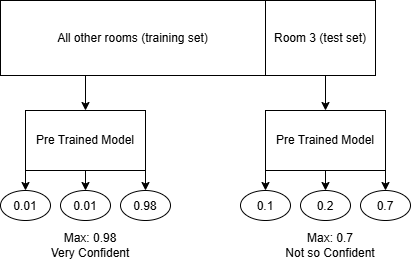

The diagram above was exported from draw.io. Its source (the exported page's mxGraphModel, read from the mxfile embedded in the PNG):
<mxGraphModel dx="1030" dy="658" grid="1" gridSize="10" guides="1" tooltips="1" connect="1" arrows="1" fold="1" page="1" pageScale="1" pageWidth="850" pageHeight="1100" math="0" shadow="0">
  <root>
    <mxCell id="0" />
    <mxCell id="1" parent="0" />
    <mxCell id="5QCWLSWAWs-KwySj7_CI-19" edge="1" parent="1" source="5QCWLSWAWs-KwySj7_CI-5" style="edgeStyle=orthogonalEdgeStyle;rounded=0;orthogonalLoop=1;jettySize=auto;html=1;exitX=0.25;exitY=1;exitDx=0;exitDy=0;entryX=0.5;entryY=0;entryDx=0;entryDy=0;defaultLabelBackgroundColor=page;labelPadding=0 4;" target="5QCWLSWAWs-KwySj7_CI-7">
      <mxGeometry relative="1" as="geometry" />
    </mxCell>
    <mxCell id="5QCWLSWAWs-KwySj7_CI-5" parent="1" style="rounded=0;whiteSpace=wrap;html=1;" value="All other rooms (training set)" vertex="1">
      <mxGeometry height="75" width="265" x="310" y="120" as="geometry" />
    </mxCell>
    <mxCell id="5QCWLSWAWs-KwySj7_CI-20" edge="1" parent="1" source="5QCWLSWAWs-KwySj7_CI-6" style="edgeStyle=orthogonalEdgeStyle;rounded=0;orthogonalLoop=1;jettySize=auto;html=1;exitX=0.5;exitY=1;exitDx=0;exitDy=0;entryX=0.5;entryY=0;entryDx=0;entryDy=0;defaultLabelBackgroundColor=page;labelPadding=0 4;" target="5QCWLSWAWs-KwySj7_CI-11">
      <mxGeometry relative="1" as="geometry" />
    </mxCell>
    <mxCell id="5QCWLSWAWs-KwySj7_CI-6" parent="1" style="rounded=0;whiteSpace=wrap;html=1;" value="Room 3 (test set)" vertex="1">
      <mxGeometry height="75" width="110" x="575" y="120" as="geometry" />
    </mxCell>
    <mxCell id="5QCWLSWAWs-KwySj7_CI-21" edge="1" parent="1" source="5QCWLSWAWs-KwySj7_CI-7" style="edgeStyle=orthogonalEdgeStyle;rounded=0;orthogonalLoop=1;jettySize=auto;html=1;exitX=0.25;exitY=1;exitDx=0;exitDy=0;entryX=0.5;entryY=0;entryDx=0;entryDy=0;defaultLabelBackgroundColor=page;labelPadding=0 4;" target="5QCWLSWAWs-KwySj7_CI-8">
      <mxGeometry relative="1" as="geometry" />
    </mxCell>
    <mxCell id="5QCWLSWAWs-KwySj7_CI-22" edge="1" parent="1" source="5QCWLSWAWs-KwySj7_CI-7" style="edgeStyle=orthogonalEdgeStyle;rounded=0;orthogonalLoop=1;jettySize=auto;html=1;exitX=0.5;exitY=1;exitDx=0;exitDy=0;entryX=0.5;entryY=0;entryDx=0;entryDy=0;defaultLabelBackgroundColor=page;labelPadding=0 4;" target="5QCWLSWAWs-KwySj7_CI-9">
      <mxGeometry relative="1" as="geometry" />
    </mxCell>
    <mxCell id="5QCWLSWAWs-KwySj7_CI-27" edge="1" parent="1" source="5QCWLSWAWs-KwySj7_CI-7" style="edgeStyle=orthogonalEdgeStyle;rounded=0;orthogonalLoop=1;jettySize=auto;html=1;exitX=1;exitY=1;exitDx=0;exitDy=0;entryX=0.5;entryY=0;entryDx=0;entryDy=0;defaultLabelBackgroundColor=page;labelPadding=0 4;" target="5QCWLSWAWs-KwySj7_CI-10">
      <mxGeometry relative="1" as="geometry" />
    </mxCell>
    <mxCell id="5QCWLSWAWs-KwySj7_CI-7" parent="1" style="rounded=0;whiteSpace=wrap;html=1;" value="Pre Trained Model" vertex="1">
      <mxGeometry height="60" width="120" x="335" y="230" as="geometry" />
    </mxCell>
    <mxCell id="5QCWLSWAWs-KwySj7_CI-8" parent="1" style="ellipse;whiteSpace=wrap;html=1;shapeInside=1;" value="0.01" vertex="1">
      <mxGeometry height="30" width="50" x="310" y="310" as="geometry" />
    </mxCell>
    <mxCell id="5QCWLSWAWs-KwySj7_CI-9" parent="1" style="ellipse;whiteSpace=wrap;html=1;shapeInside=1;" value="0.01" vertex="1">
      <mxGeometry height="30" width="50" x="370" y="310" as="geometry" />
    </mxCell>
    <mxCell id="5QCWLSWAWs-KwySj7_CI-10" parent="1" style="ellipse;whiteSpace=wrap;html=1;shapeInside=1;" value="0.98" vertex="1">
      <mxGeometry height="30" width="50" x="430" y="310" as="geometry" />
    </mxCell>
    <mxCell id="5QCWLSWAWs-KwySj7_CI-24" edge="1" parent="1" source="5QCWLSWAWs-KwySj7_CI-11" style="edgeStyle=orthogonalEdgeStyle;rounded=0;orthogonalLoop=1;jettySize=auto;html=1;exitX=0.25;exitY=1;exitDx=0;exitDy=0;entryX=0.5;entryY=0;entryDx=0;entryDy=0;defaultLabelBackgroundColor=page;labelPadding=0 4;" target="5QCWLSWAWs-KwySj7_CI-12">
      <mxGeometry relative="1" as="geometry" />
    </mxCell>
    <mxCell id="5QCWLSWAWs-KwySj7_CI-25" edge="1" parent="1" source="5QCWLSWAWs-KwySj7_CI-11" style="edgeStyle=orthogonalEdgeStyle;rounded=0;orthogonalLoop=1;jettySize=auto;html=1;exitX=0.5;exitY=1;exitDx=0;exitDy=0;entryX=0.5;entryY=0;entryDx=0;entryDy=0;defaultLabelBackgroundColor=page;labelPadding=0 4;" target="5QCWLSWAWs-KwySj7_CI-13">
      <mxGeometry relative="1" as="geometry" />
    </mxCell>
    <mxCell id="5QCWLSWAWs-KwySj7_CI-26" edge="1" parent="1" source="5QCWLSWAWs-KwySj7_CI-11" style="edgeStyle=orthogonalEdgeStyle;rounded=0;orthogonalLoop=1;jettySize=auto;html=1;exitX=1;exitY=1;exitDx=0;exitDy=0;entryX=0.5;entryY=0;entryDx=0;entryDy=0;defaultLabelBackgroundColor=page;labelPadding=0 4;" target="5QCWLSWAWs-KwySj7_CI-14">
      <mxGeometry relative="1" as="geometry" />
    </mxCell>
    <mxCell id="5QCWLSWAWs-KwySj7_CI-11" parent="1" style="rounded=0;whiteSpace=wrap;html=1;" value="Pre Trained Model" vertex="1">
      <mxGeometry height="60" width="120" x="575" y="230" as="geometry" />
    </mxCell>
    <mxCell id="5QCWLSWAWs-KwySj7_CI-12" parent="1" style="ellipse;whiteSpace=wrap;html=1;shapeInside=1;" value="0.1" vertex="1">
      <mxGeometry height="30" width="50" x="550" y="310" as="geometry" />
    </mxCell>
    <mxCell id="5QCWLSWAWs-KwySj7_CI-13" parent="1" style="ellipse;whiteSpace=wrap;html=1;shapeInside=1;" value="0.2" vertex="1">
      <mxGeometry height="30" width="50" x="610" y="310" as="geometry" />
    </mxCell>
    <mxCell id="5QCWLSWAWs-KwySj7_CI-14" parent="1" style="ellipse;whiteSpace=wrap;html=1;shapeInside=1;" value="0.7" vertex="1">
      <mxGeometry height="30" width="50" x="670" y="310" as="geometry" />
    </mxCell>
    <mxCell id="5QCWLSWAWs-KwySj7_CI-16" parent="1" style="text;html=1;whiteSpace=wrap;strokeColor=none;fillColor=none;align=center;verticalAlign=middle;rounded=0;" value="Max: 0.98&lt;div&gt;Very Confident&lt;/div&gt;" vertex="1">
      <mxGeometry height="30" width="110" x="345" y="350" as="geometry" />
    </mxCell>
    <mxCell id="5QCWLSWAWs-KwySj7_CI-17" parent="1" style="text;html=1;whiteSpace=wrap;strokeColor=none;fillColor=none;align=center;verticalAlign=middle;rounded=0;" value="Max: 0.7&lt;div&gt;Not so Confident&lt;/div&gt;" vertex="1">
      <mxGeometry height="30" width="110" x="585" y="350" as="geometry" />
    </mxCell>
  </root>
</mxGraphModel>